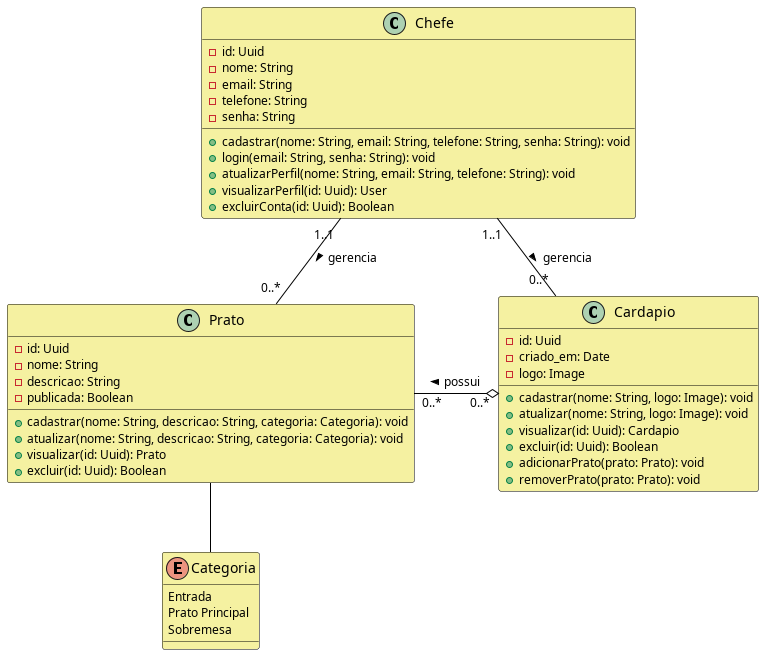

The diagram above was rendered by PlantUML. Its source (embedded in the PNG):
@startuml "Diagrama de Classe"

skinparam ClassAttributeFontSize 12
skinparam ClassFontSize 14
skinparam ClassBorderColor black
skinparam ArrowColor black
skinparam ArrowFontSize 12
skinparam ClassBackgroundColor #F5F1A1

class Chefe{
    - id: Uuid
    - nome: String
    - email: String
    - telefone: String
    - senha: String

    + cadastrar(nome: String, email: String, telefone: String, senha: String): void
    + login(email: String, senha: String): void
    + atualizarPerfil(nome: String, email: String, telefone: String): void
    + visualizarPerfil(id: Uuid): User
    + excluirConta(id: Uuid): Boolean
}

class Prato{
    - id: Uuid
    - nome: String
    - descricao: String
    - publicada: Boolean

    + cadastrar(nome: String, descricao: String, categoria: Categoria): void
    + atualizar(nome: String, descricao: String, categoria: Categoria): void
    + visualizar(id: Uuid): Prato
    + excluir(id: Uuid): Boolean
}

enum Categoria{
    Entrada
    Prato Principal
    Sobremesa
}

class Cardapio{
    - id: Uuid
    - criado_em: Date
    - logo: Image

    + cadastrar(nome: String, logo: Image): void
    + atualizar(nome: String, logo: Image): void
    + visualizar(id: Uuid): Cardapio
    + excluir(id: Uuid): Boolean
    + adicionarPrato(prato: Prato): void
    + removerPrato(prato: Prato): void

}

Chefe "1..1"--"0..*" Prato: gerencia >
Prato -- Categoria
Chefe "1..1"--"0..*" Cardapio: gerencia >
Prato "0..*" -right-o "0..*" Cardapio: possui <

@enduml